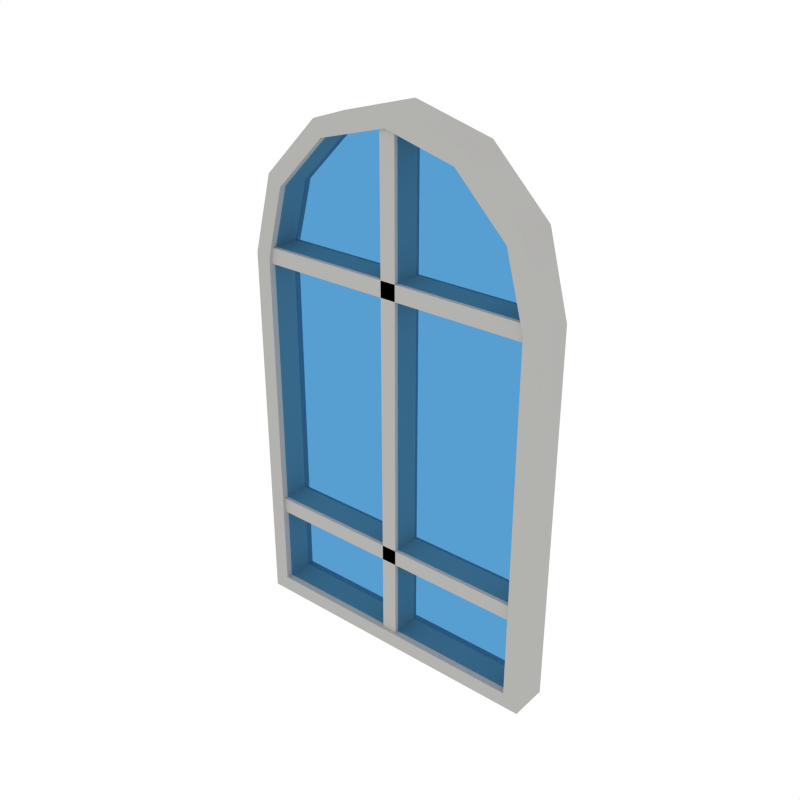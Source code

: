# Source: Window_Round3.blend  (saved by Blender 2.79.0; exported with 4.5.12 LTS)
import bpy
from mathutils import Matrix  # noqa: F401  (used for matrix-valued properties, if any)

bpy.ops.wm.read_factory_settings(use_empty=True)
scene = bpy.context.scene
scene.name = 'Scene'

# ---- collections
col_collection_1 = bpy.data.collections.new('Collection 1'); scene.collection.children.link(col_collection_1)

# ---- materials (node trees are filled in below, after node groups)
mat_white = bpy.data.materials.new('White')
mat_white.alpha_threshold = 0.0
mat_white.diffuse_color = (0.448, 0.4433, 0.4294, 1.0)
mat_white.roughness = 0.5
mat_glass = bpy.data.materials.new('Glass')
mat_glass.alpha_threshold = 0.0
mat_glass.roughness = 0.5

# ---- node groups
ng_auto_smooth = bpy.data.node_groups.new('Auto Smooth', 'GeometryNodeTree')
_s = ng_auto_smooth.interface.new_socket(name='Geometry', in_out='OUTPUT', socket_type='NodeSocketGeometry')
_s = ng_auto_smooth.interface.new_socket(name='Geometry', in_out='INPUT', socket_type='NodeSocketGeometry')
_s = ng_auto_smooth.interface.new_socket(name='Angle', in_out='INPUT', socket_type='NodeSocketFloat')
_s.subtype = 'ANGLE'
_s.min_value = 0.0
_s.max_value = 3.142
ng_auto_smooth.is_modifier = True
_N = ng_auto_smooth.nodes; _L = ng_auto_smooth.links
n0 = _N.new('NodeGroupOutput'); n0.name = 'Group Output'; n0.location = (480, -100)
n1 = _N.new('NodeGroupInput'); n1.name = 'Group Input'; n1.location = (-420, -300)
n2 = _N.new('NodeGroupInput'); n2.name = 'Group Input.001'; n2.location = (-60, -100)
n3 = _N.new('GeometryNodeSetShadeSmooth'); n3.name = 'Set Shade Smooth'; n3.location = (120, -100)
n3.domain = 'EDGE'
n4 = _N.new('GeometryNodeSetShadeSmooth'); n4.name = 'Set Shade Smooth.001'; n4.location = (300, -100)
n5 = _N.new('GeometryNodeInputMeshEdgeAngle'); n5.name = 'Edge Angle'; n5.location = (-420, -220)
n6 = _N.new('GeometryNodeInputEdgeSmooth'); n6.name = 'Is Edge Smooth'; n6.location = (-60, -160)
n7 = _N.new('GeometryNodeInputShadeSmooth'); n7.name = 'Is Face Smooth'; n7.location = (-240, -340)
n8 = _N.new('FunctionNodeBooleanMath'); n8.name = 'Boolean Math'; n8.location = (-60, -220)
n9 = _N.new('FunctionNodeCompare'); n9.name = 'Compare'; n9.location = (-240, -180)
n9.operation = 'LESS_EQUAL'
_L.new(n5.outputs[0], n9.inputs[0])
_L.new(n4.outputs[0], n0.inputs[0])
_L.new(n1.outputs[1], n9.inputs[1])
_L.new(n9.outputs[0], n8.inputs[0])
_L.new(n7.outputs[0], n8.inputs[1])
_L.new(n2.outputs[0], n3.inputs[0])
_L.new(n6.outputs[0], n3.inputs[1])
_L.new(n3.outputs[0], n4.inputs[0])
_L.new(n8.outputs[0], n3.inputs[2])
n0.is_active_output = True

# ---- material node trees
mat_glass.use_nodes = True; mat_glass.node_tree.nodes.clear()
_N = mat_glass.node_tree.nodes; _L = mat_glass.node_tree.links
n0 = _N.new('ShaderNodeOutputMaterial'); n0.name = 'Material Output'; n0.location = (300, 300)
n1 = _N.new('ShaderNodeBsdfTransparent'); n1.name = 'Transparent BSDF'; n1.location = (10, 300)
n1.inputs[0].default_value = (0.3094, 0.5835, 0.8, 1.0)
_L.new(n1.outputs[0], n0.inputs[0])
n0.is_active_output = True

# ---- world
world_world = bpy.data.worlds.new('World'); scene.world = world_world
world_world.color = (1.0, 1.0, 1.0)
world_world.use_sun_shadow = False
world_world.sun_shadow_jitter_overblur = 0.0
world_world.cycles.sampling_method = 'NONE'
world_world.cycles.sample_map_resolution = 256

# ---- meshes
me_cylinder_044 = bpy.data.meshes.new('Cylinder.044')
me_cylinder_044.from_pydata([(0.4532, -0.05628, 1.097), (0.4074, -0.05628, 0.04585), (0.3925, -0.05628, 1.323), (-0.4074, -0.05628, 0.04585), (0.2266, -0.05628, 1.489), (-0.4074, -0.05628, 1.091), (1.022e-06, -0.05628, 1.55), (-0.3528, -0.05628, 1.294), (-0.2266, -0.05628, 1.489), (-0.2037, -0.05628, 1.444), (-0.3925, -0.05628, 1.323), (1.019e-06, -0.05628, 1.498), (-0.4532, -0.05628, 1.097), (0.2037, -0.05628, 1.444), (0.4532, -0.05628, 0.0), (0.3528, -0.05628, 1.294), (-0.4532, -0.05628, 2.384e-07), (0.4074, -0.05628, 1.091), (0.4532, 0.05628, 1.097), (0.4074, 0.05628, 0.04585), (0.3925, 0.05628, 1.323), (-0.4074, 0.05628, 0.04585), (0.2266, 0.05628, 1.489), (-0.4074, 0.05628, 1.091), (1.022e-06, 0.05628, 1.55), (-0.3528, 0.05628, 1.294), (-0.2266, 0.05628, 1.489), (-0.2037, 0.05628, 1.444), (-0.3925, 0.05628, 1.323), (1.019e-06, 0.05628, 1.498), (-0.4532, 0.05628, 1.097), (0.2037, 0.05628, 1.444), (0.4532, 0.05628, 0.0), (0.3528, 0.05628, 1.294), (-0.4532, 0.05628, 2.384e-07), (0.4074, 0.05628, 1.091), (0.4532, 3.553e-15, 1.097), (0.3925, 9.905e-09, 1.323), (0.2266, 1.716e-08, 1.489), (1.022e-06, 1.981e-08, 1.55), (-0.2266, 1.716e-08, 1.489), (-0.3925, 9.905e-09, 1.323), (-0.4532, 1.243e-14, 1.097), (0.4532, -4.793e-08, 0.0), (-0.4532, -4.793e-08, 2.384e-07), (0.4074, -4.593e-08, 0.04585), (-0.4074, -4.593e-08, 0.04585), (0.4074, -2.558e-10, 1.091), (-0.4074, -2.558e-10, 1.091), (-0.3528, 8.648e-09, 1.294), (-0.2037, 1.517e-08, 1.444), (1.019e-06, 1.755e-08, 1.498), (0.2037, 1.517e-08, 1.444), (0.3528, 8.648e-09, 1.294), (0.4174, -0.03688, 0.02175), (-0.4174, -0.03688, 0.02175), (-0.4174, -0.03688, 1.092), (-0.3615, -0.03688, 1.301), (-0.2087, -0.03688, 1.454), (1.019e-06, -0.03688, 1.51), (0.2087, -0.03688, 1.454), (0.3615, -0.03688, 1.301), (0.4174, -0.03688, 1.092), (0.4174, 0.03688, 0.02175), (-0.4174, 0.03688, 0.02175), (-0.4174, 0.03688, 1.092), (-0.3615, 0.03688, 1.301), (-0.2087, 0.03688, 1.454), (1.019e-06, 0.03688, 1.51), (0.2087, 0.03688, 1.454), (0.3615, 0.03688, 1.301), (0.4174, 0.03688, 1.092), (0.02293, -0.04785, 0.03516), (0.02293, -0.04785, 1.524), (-0.02293, -0.04785, 0.03516), (-0.02293, -0.04785, 1.524), (0.02293, 0.04598, 1.524), (-0.02293, 0.04598, 1.524), (-0.02293, 0.04598, 0.03516), (0.02293, 0.04598, 0.03516), (-0.4305, -0.04785, 1.072), (0.4305, -0.04785, 1.072), (-0.4305, -0.04785, 1.118), (0.4305, -0.04785, 1.118), (0.4305, 0.04598, 1.072), (0.4305, 0.04598, 1.118), (-0.4305, 0.04598, 1.118), (-0.4305, 0.04598, 1.072), (-0.4305, -0.04785, 0.2838), (0.4305, -0.04785, 0.2838), (-0.4305, -0.04785, 0.3296), (0.4305, -0.04785, 0.3296), (0.4305, 0.04598, 0.2838), (0.4305, 0.04598, 0.3296), (-0.4305, 0.04598, 0.3296), (-0.4305, 0.04598, 0.2838)], [], [(0, 2, 15, 17), (12, 16, 3, 5), (2, 4, 13, 15), (14, 0, 17, 1), (4, 6, 11, 13), (6, 8, 9, 11), (36, 0, 14, 43), (8, 10, 7, 9), (10, 12, 5, 7), (16, 14, 1, 3), (14, 16, 44, 43), (13, 11, 51, 52), (12, 42, 44, 16), (10, 41, 42, 12), (8, 40, 41, 10), (6, 39, 40, 8), (4, 38, 39, 6), (2, 37, 38, 4), (0, 36, 37, 2), (7, 5, 48, 49), (3, 1, 45, 46), (15, 13, 52, 53), (9, 7, 49, 50), (1, 17, 47, 45), (17, 15, 53, 47), (11, 9, 50, 51), (5, 3, 46, 48), (18, 35, 33, 20), (30, 23, 21, 34), (20, 33, 31, 22), (32, 19, 35, 18), (22, 31, 29, 24), (24, 29, 27, 26), (36, 43, 32, 18), (26, 27, 25, 28), (28, 25, 23, 30), (34, 21, 19, 32), (32, 43, 44, 34), (31, 52, 51, 29), (30, 34, 44, 42), (28, 30, 42, 41), (26, 28, 41, 40), (24, 26, 40, 39), (22, 24, 39, 38), (20, 22, 38, 37), (18, 20, 37, 36), (25, 49, 48, 23), (21, 46, 45, 19), (33, 53, 52, 31), (27, 50, 49, 25), (19, 45, 47, 35), (35, 47, 53, 33), (29, 51, 50, 27), (23, 48, 46, 21), (54, 62, 61, 60, 59, 58, 57, 56, 55), (63, 64, 65, 66, 67, 68, 69, 70, 71), (75, 74, 72, 73), (77, 76, 79, 78), (72, 79, 76, 73), (74, 78, 79, 72), (75, 77, 78, 74), (73, 76, 77, 75), (83, 82, 80, 81), (85, 84, 87, 86), (80, 87, 84, 81), (82, 86, 87, 80), (83, 85, 86, 82), (81, 84, 85, 83), (91, 90, 88, 89), (93, 92, 95, 94), (88, 95, 92, 89), (90, 94, 95, 88), (91, 93, 94, 90), (89, 92, 93, 91)])
me_cylinder_044.polygons.foreach_set('use_smooth', [1, 1, 1, 1, 1, 1, 1, 1, 1, 1, 1, 1, 1, 1, 1, 1, 1, 1, 1, 1, 1, 1, 1, 1, 1, 1, 1, 1, 1, 1, 1, 1, 1, 1, 1, 1, 1, 1, 1, 1, 1, 1, 1, 1, 1, 1, 1, 1, 1, 1, 1, 1, 1, 1, 0, 0, 1, 1, 1, 1, 1, 1, 1, 1, 1, 1, 1, 1, 1, 1, 1, 1, 1, 1])
me_cylinder_044.polygons.foreach_set('material_index', [0, 0, 0, 0, 0, 0, 0, 0, 0, 0, 0, 0, 0, 0, 0, 0, 0, 0, 0, 0, 0, 0, 0, 0, 0, 0, 0, 0, 0, 0, 0, 0, 0, 0, 0, 0, 0, 0, 0, 0, 0, 0, 0, 0, 0, 0, 0, 0, 0, 0, 0, 0, 0, 0, 1, 1, 0, 0, 0, 0, 0, 0, 0, 0, 0, 0, 0, 0, 0, 0, 0, 0, 0, 0])
me_cylinder_044.materials.append(mat_white)
me_cylinder_044.materials.append(mat_glass)
me_cylinder_044.use_remesh_preserve_volume = False
me_cylinder_044.use_remesh_preserve_attributes = False
me_cylinder_044.use_mirror_vertex_groups = False
me_cylinder_044.update()

# ---- objects
ob_window_round3 = bpy.data.objects.new('Window_Round3', me_cylinder_044)

# ---- transforms, parenting, visibility, modifiers, constraints
ob_window_round3.location = (0.0, 0.0, 0.0)
ob_window_round3.lineart.crease_threshold = 0.0
_m = ob_window_round3.modifiers.new('Auto Smooth', 'NODES')
_m.node_group = ng_auto_smooth
_gi = [s.identifier for s in ng_auto_smooth.interface.items_tree if s.item_type == 'SOCKET' and s.in_out == 'INPUT']
_m[_gi[1]] = 0.5236  # Angle

# ---- collection membership
col_collection_1.objects.link(ob_window_round3)

# ---- scene / render settings (as saved in the file)
scene.frame_start = 1; scene.frame_end = 250; scene.frame_set(0)
scene.render.engine = 'CYCLES'
scene.render.resolution_x = 1000
scene.render.resolution_y = 1000
scene.render.dither_intensity = 0.0
scene.cycles.samples = 200
scene.cycles.sampling_pattern = 'TABULATED_SOBOL'
scene.cycles.light_sampling_threshold = 0.0
scene.cycles.use_adaptive_sampling = False
scene.cycles.use_light_tree = False
scene.cycles.caustics_reflective = False
scene.cycles.caustics_refractive = False
scene.cycles.blur_glossy = 0.0
scene.cycles.max_bounces = 2
scene.cycles.pixel_filter_type = 'GAUSSIAN'
scene.cycles.sample_clamp_indirect = 0.0
scene.view_settings.view_transform = 'Standard'
bpy.context.view_layer.update()

# ---- added for rendering (the .blend has no active camera): camera
cam_auto = bpy.data.cameras.new('AutoCamera')
cam_auto.lens = 50.0
cam_auto.sensor_width = 36.0
cam_auto.clip_end = 1000.0
ob_auto_camera = bpy.data.objects.new('AutoCamera', cam_auto)
scene.collection.objects.link(ob_auto_camera)
ob_auto_camera.location = (1.6644, -1.99728, 2.10642)
ob_auto_camera.rotation_euler = (1.09748, -7.21219e-08, 0.694738)
scene.camera = ob_auto_camera
bpy.context.view_layer.update()
